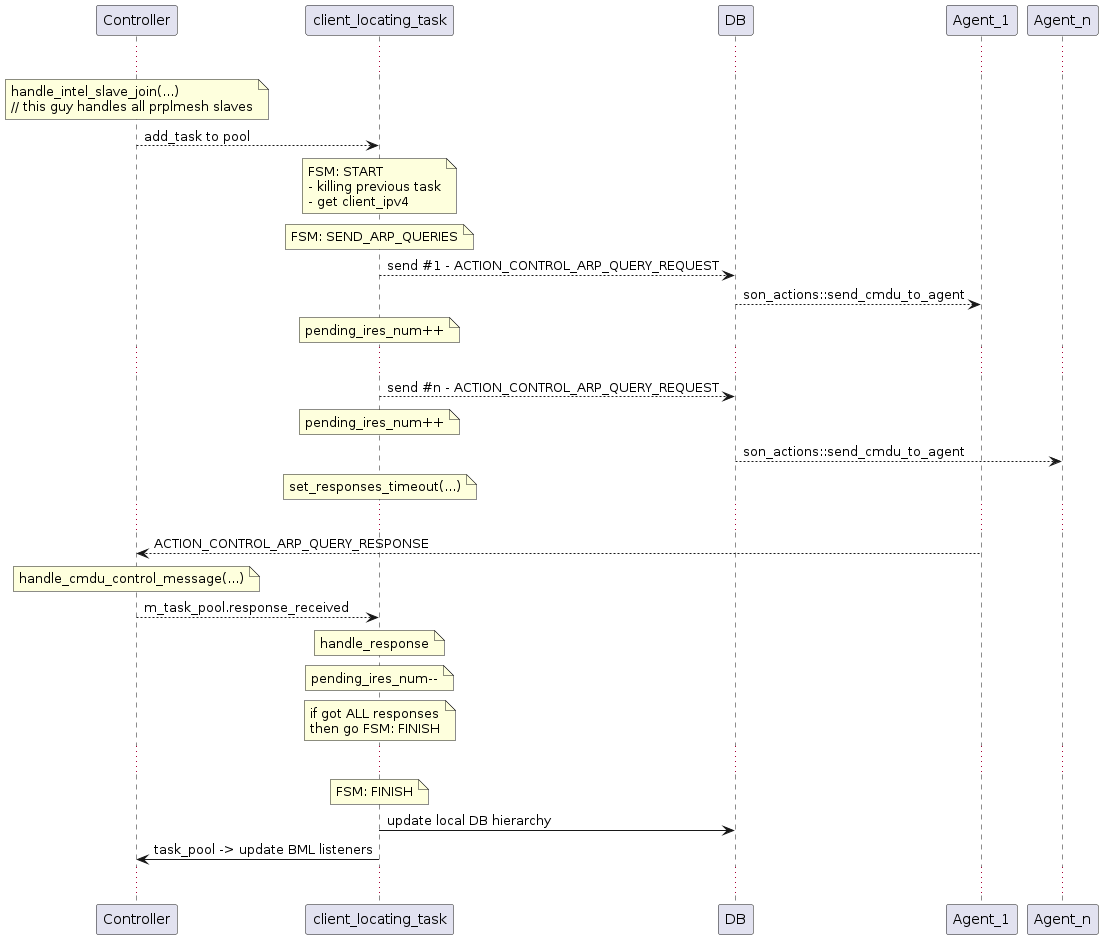

The diagram above was rendered by PlantUML. Its source (embedded in the PNG):
@startuml
' Sequence diagram of client_locating_task usage during onboarding process



...
note over of Controller : handle_intel_slave_join(...) \n// this guy handles all prplmesh slaves
Controller --> client_locating_task : add_task to pool
note over of client_locating_task : FSM: START\n- killing previous task\n- get client_ipv4

note over of client_locating_task : FSM: SEND_ARP_QUERIES
client_locating_task --> DB : send #1 - ACTION_CONTROL_ARP_QUERY_REQUEST
DB --> Agent_1 : son_actions::send_cmdu_to_agent
note over of client_locating_task : pending_ires_num++
...

client_locating_task --> DB : send #n - ACTION_CONTROL_ARP_QUERY_REQUEST
note over of client_locating_task : pending_ires_num++
DB --> Agent_n : son_actions::send_cmdu_to_agent
note over of client_locating_task : set_responses_timeout(...)
...

Agent_1 --> Controller : ACTION_CONTROL_ARP_QUERY_RESPONSE
note over of Controller : handle_cmdu_control_message(...)
Controller --> client_locating_task : m_task_pool.response_received
note over of client_locating_task : handle_response
note over of client_locating_task : pending_ires_num--
note over of client_locating_task : if got ALL responses\nthen go FSM: FINISH
...
note over of client_locating_task : FSM: FINISH
client_locating_task -> DB : update local DB hierarchy
client_locating_task -> Controller : task_pool -> update BML listeners

...
@enduml